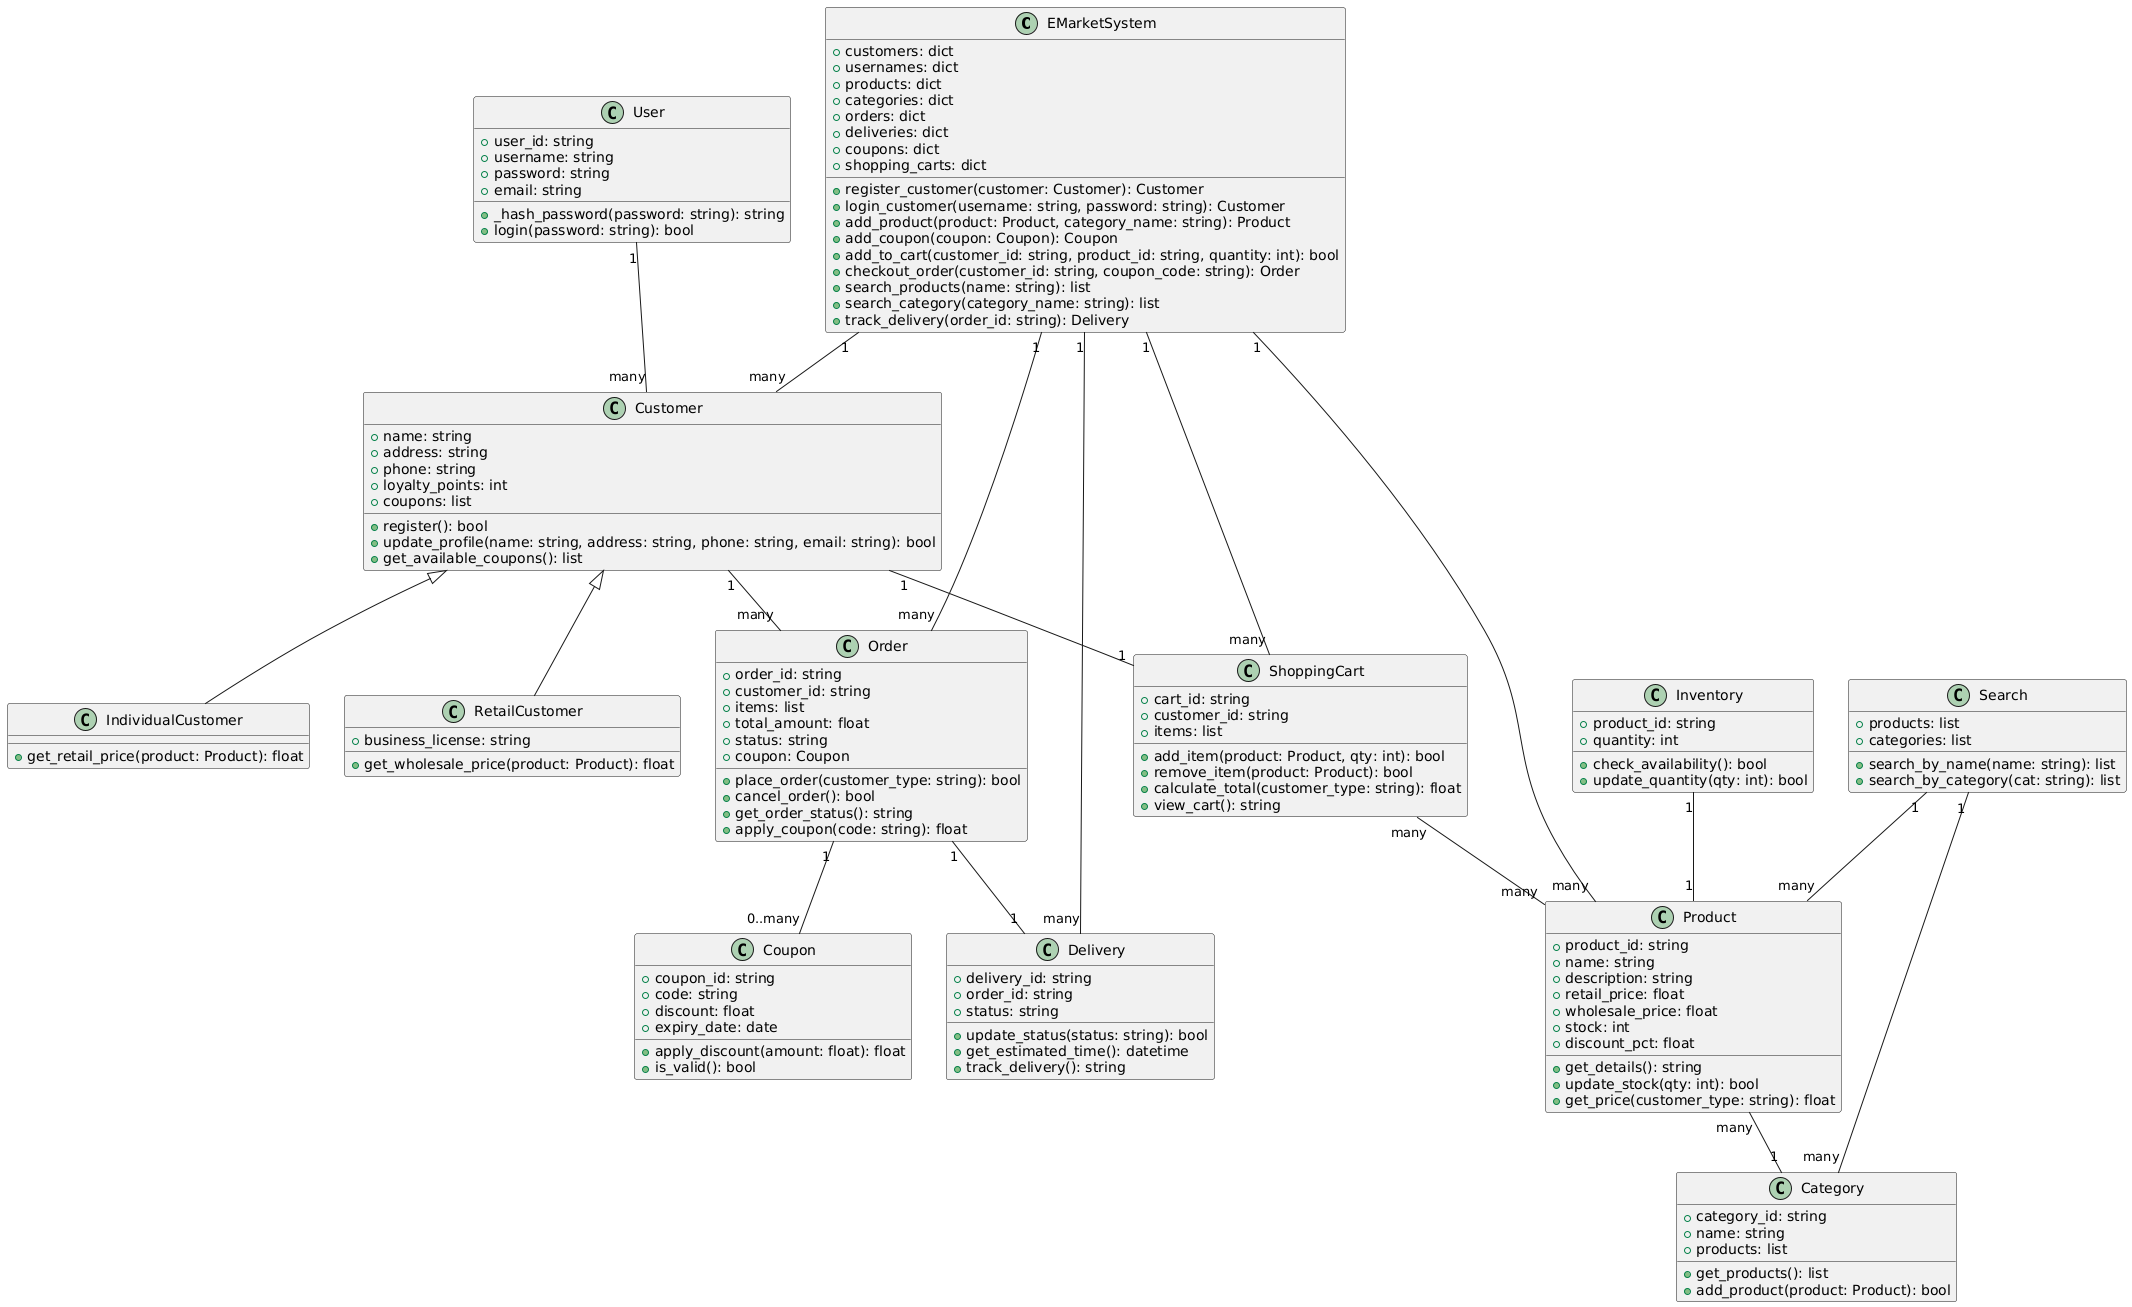

The diagram above was rendered by PlantUML. Its source (embedded in the PNG):
@startuml
class EMarketSystem {
    + customers: dict
    + usernames: dict
    + products: dict
    + categories: dict
    + orders: dict
    + deliveries: dict
    + coupons: dict
    + shopping_carts: dict
    + register_customer(customer: Customer): Customer
    + login_customer(username: string, password: string): Customer
    + add_product(product: Product, category_name: string): Product
    + add_coupon(coupon: Coupon): Coupon
    + add_to_cart(customer_id: string, product_id: string, quantity: int): bool
    + checkout_order(customer_id: string, coupon_code: string): Order
    + search_products(name: string): list
    + search_category(category_name: string): list
    + track_delivery(order_id: string): Delivery
}

class User {
    + user_id: string
    + username: string
    + password: string
    + email: string
    + _hash_password(password: string): string
    + login(password: string): bool
}

class Customer {
    + name: string
    + address: string
    + phone: string
    + loyalty_points: int
    + coupons: list
    + register(): bool
    + update_profile(name: string, address: string, phone: string, email: string): bool
    + get_available_coupons(): list
}

class IndividualCustomer {
    + get_retail_price(product: Product): float
}

class RetailCustomer {
    + business_license: string
    + get_wholesale_price(product: Product): float
}

class ShoppingCart {
    + cart_id: string
    + customer_id: string
    + items: list
    + add_item(product: Product, qty: int): bool
    + remove_item(product: Product): bool
    + calculate_total(customer_type: string): float
    + view_cart(): string
}

class Product {
    + product_id: string
    + name: string
    + description: string
    + retail_price: float
    + wholesale_price: float
    + stock: int
    + discount_pct: float
    + get_details(): string
    + update_stock(qty: int): bool
    + get_price(customer_type: string): float
}

class Order {
    + order_id: string
    + customer_id: string
    + items: list
    + total_amount: float
    + status: string
    + coupon: Coupon
    + place_order(customer_type: string): bool
    + cancel_order(): bool
    + get_order_status(): string
    + apply_coupon(code: string): float
}

class Delivery {
    + delivery_id: string
    + order_id: string
    + status: string
    + update_status(status: string): bool
    + get_estimated_time(): datetime
    + track_delivery(): string
}

class Inventory {
    + product_id: string
    + quantity: int
    + check_availability(): bool
    + update_quantity(qty: int): bool
}

class Search {
    + products: list
    + categories: list
    + search_by_name(name: string): list
    + search_by_category(cat: string): list
}

class Coupon {
    + coupon_id: string
    + code: string
    + discount: float
    + expiry_date: date
    + apply_discount(amount: float): float
    + is_valid(): bool
}

class Category {
    + category_id: string
    + name: string
    + products: list
    + get_products(): list
    + add_product(product: Product): bool
}

' Relationships
User "1" -- "many" Customer
Customer <|-- IndividualCustomer
Customer <|-- RetailCustomer
Customer "1" -- "1" ShoppingCart
ShoppingCart "many" -- "many" Product
Customer "1" -- "many" Order
Order "1" -- "1" Delivery
Order "1" -- "0..many" Coupon
Product "many" -- "1" Category
EMarketSystem "1" -- "many" Customer
EMarketSystem "1" -- "many" Product
EMarketSystem "1" -- "many" Order
EMarketSystem "1" -- "many" Delivery
EMarketSystem "1" -- "many" ShoppingCart
Inventory "1" -- "1" Product
Search "1" -- "many" Product
Search "1" -- "many" Category
@enduml